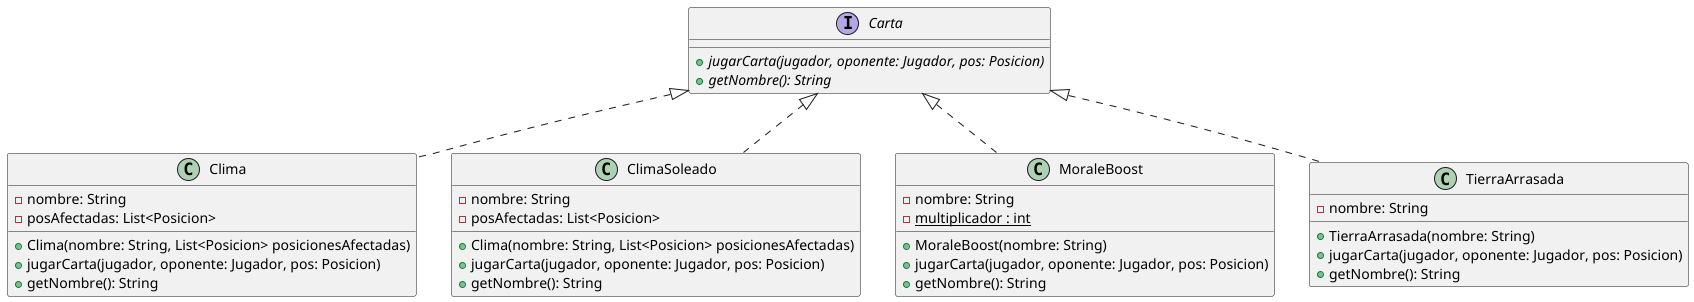

The diagram above was rendered by PlantUML. Its source (embedded in the PNG):
@startuml

interface Carta{
  + {abstract} jugarCarta(jugador, oponente: Jugador, pos: Posicion)
  + {abstract} getNombre(): String

}

Carta <|.. Clima
Carta <|.. ClimaSoleado
Carta <|.. MoraleBoost
Carta <|.. TierraArrasada


class Clima{
  - nombre: String
  - posAfectadas: List<Posicion>

  + Clima(nombre: String, List<Posicion> posicionesAfectadas)
  + jugarCarta(jugador, oponente: Jugador, pos: Posicion)
  + getNombre(): String
}

class ClimaSoleado{
  - nombre: String
  - posAfectadas: List<Posicion>

  + Clima(nombre: String, List<Posicion> posicionesAfectadas)
  + jugarCarta(jugador, oponente: Jugador, pos: Posicion)
  + getNombre(): String
}

class MoraleBoost{
  - nombre: String
  - {static} multiplicador : int

  + MoraleBoost(nombre: String)
  + jugarCarta(jugador, oponente: Jugador, pos: Posicion)
  + getNombre(): String
}

class TierraArrasada{
  - nombre: String

  + TierraArrasada(nombre: String)
  + jugarCarta(jugador, oponente: Jugador, pos: Posicion)
  + getNombre(): String
}

@enduml